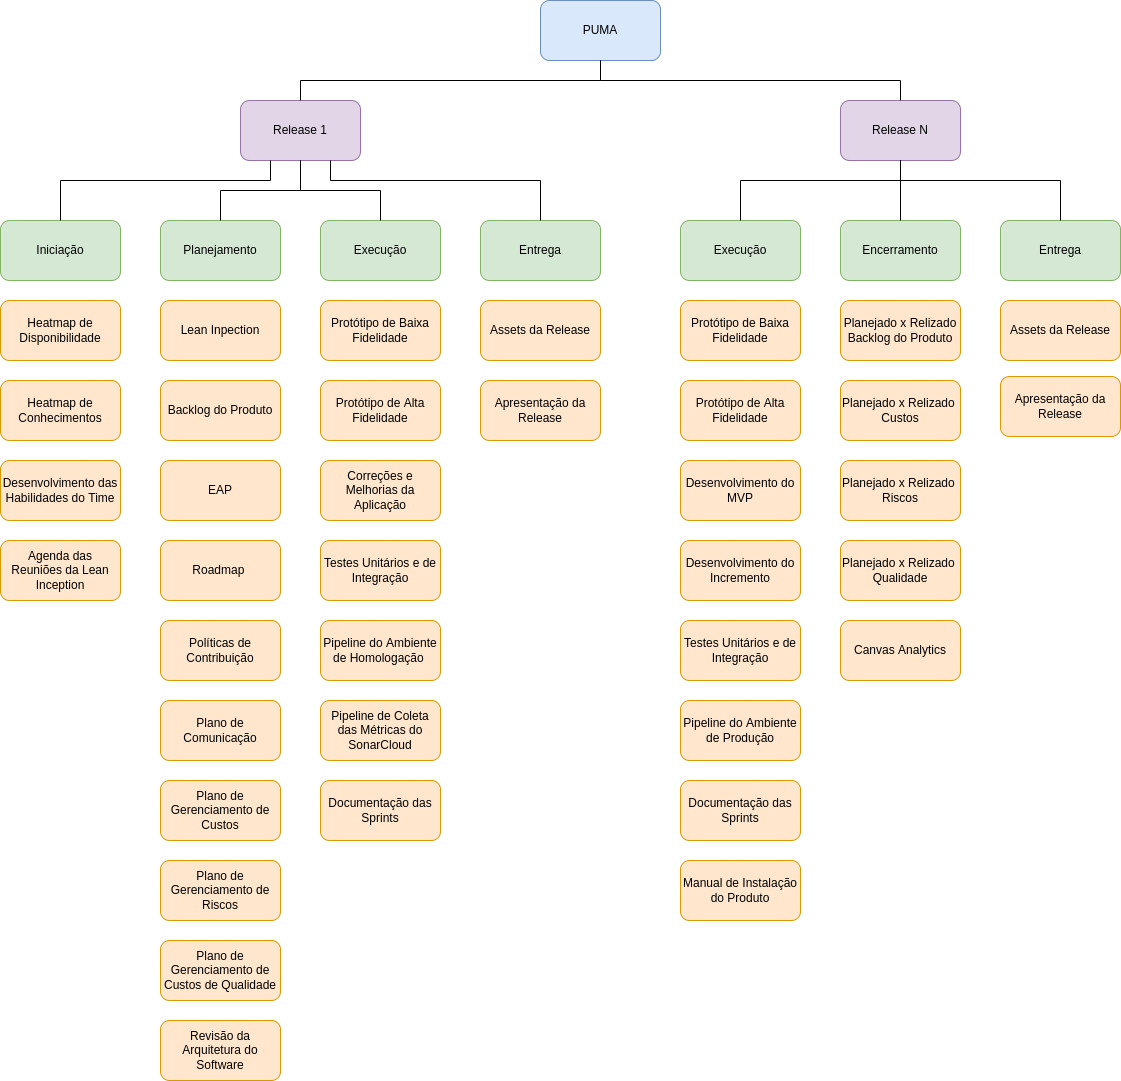

The diagram above was exported from draw.io. Its source (the exported page's mxGraphModel, read from the mxfile embedded in the PNG):
<mxGraphModel dx="1355" dy="1974" grid="1" gridSize="10" guides="1" tooltips="1" connect="1" arrows="1" fold="1" page="1" pageScale="1" pageWidth="827" pageHeight="1169" math="0" shadow="0">
  <root>
    <mxCell id="EOFqqisXaacQreIK2DRs-0" />
    <mxCell id="EOFqqisXaacQreIK2DRs-1" parent="EOFqqisXaacQreIK2DRs-0" />
    <mxCell id="Klhjzvq4DuKVwCBV7pfA-0" value="PUMA" style="rounded=1;whiteSpace=wrap;html=1;fillColor=#dae8fc;strokeColor=#6c8ebf;" parent="EOFqqisXaacQreIK2DRs-1" vertex="1">
      <mxGeometry x="700" y="-1020" width="120" height="60" as="geometry" />
    </mxCell>
    <mxCell id="Klhjzvq4DuKVwCBV7pfA-3" style="edgeStyle=orthogonalEdgeStyle;rounded=0;orthogonalLoop=1;jettySize=auto;html=1;exitX=0.5;exitY=1;exitDx=0;exitDy=0;" parent="EOFqqisXaacQreIK2DRs-1" edge="1">
      <mxGeometry relative="1" as="geometry">
        <mxPoint x="637" y="-710" as="sourcePoint" />
        <mxPoint x="637" y="-710" as="targetPoint" />
      </mxGeometry>
    </mxCell>
    <mxCell id="Klhjzvq4DuKVwCBV7pfA-23" value="Protótipo de Alta Fidelidade" style="rounded=1;whiteSpace=wrap;html=1;fillColor=#ffe6cc;strokeColor=#d79b00;" parent="EOFqqisXaacQreIK2DRs-1" vertex="1">
      <mxGeometry x="480" y="-640" width="120" height="60" as="geometry" />
    </mxCell>
    <mxCell id="qY7UsB1sEse1l_HNMhOZ-1" value="Protótipo de Baixa Fidelidade" style="rounded=1;whiteSpace=wrap;html=1;fillColor=#ffe6cc;strokeColor=#d79b00;" parent="EOFqqisXaacQreIK2DRs-1" vertex="1">
      <mxGeometry x="480" y="-720" width="120" height="60" as="geometry" />
    </mxCell>
    <mxCell id="qY7UsB1sEse1l_HNMhOZ-2" value="Execução" style="rounded=1;whiteSpace=wrap;html=1;fillColor=#d5e8d4;strokeColor=#82b366;" parent="EOFqqisXaacQreIK2DRs-1" vertex="1">
      <mxGeometry x="840" y="-800" width="120" height="60" as="geometry" />
    </mxCell>
    <mxCell id="qY7UsB1sEse1l_HNMhOZ-3" value="Encerramento" style="rounded=1;whiteSpace=wrap;html=1;fillColor=#d5e8d4;strokeColor=#82b366;" parent="EOFqqisXaacQreIK2DRs-1" vertex="1">
      <mxGeometry x="1000" y="-800" width="120" height="60" as="geometry" />
    </mxCell>
    <mxCell id="iiE9AvmEtQlp-m29MGfZ-0" value="Release 1" style="rounded=1;whiteSpace=wrap;html=1;fillColor=#e1d5e7;strokeColor=#9673a6;" parent="EOFqqisXaacQreIK2DRs-1" vertex="1">
      <mxGeometry x="400" y="-920" width="120" height="60" as="geometry" />
    </mxCell>
    <mxCell id="iiE9AvmEtQlp-m29MGfZ-1" value="Release N" style="rounded=1;whiteSpace=wrap;html=1;fillColor=#e1d5e7;strokeColor=#9673a6;" parent="EOFqqisXaacQreIK2DRs-1" vertex="1">
      <mxGeometry x="1000" y="-920" width="120" height="60" as="geometry" />
    </mxCell>
    <mxCell id="eYELk5u5X0RYfEevfb0k-0" value="Iniciação" style="rounded=1;whiteSpace=wrap;html=1;fillColor=#d5e8d4;strokeColor=#82b366;" parent="EOFqqisXaacQreIK2DRs-1" vertex="1">
      <mxGeometry x="160" y="-800" width="120" height="60" as="geometry" />
    </mxCell>
    <mxCell id="eYELk5u5X0RYfEevfb0k-1" value="Planejamento" style="rounded=1;whiteSpace=wrap;html=1;fillColor=#d5e8d4;strokeColor=#82b366;" parent="EOFqqisXaacQreIK2DRs-1" vertex="1">
      <mxGeometry x="320" y="-800" width="120" height="60" as="geometry" />
    </mxCell>
    <mxCell id="eYELk5u5X0RYfEevfb0k-2" value="Desenvolvimento das Habilidades do Time" style="rounded=1;whiteSpace=wrap;html=1;fillColor=#ffe6cc;strokeColor=#d79b00;" parent="EOFqqisXaacQreIK2DRs-1" vertex="1">
      <mxGeometry x="160" y="-560" width="120" height="60" as="geometry" />
    </mxCell>
    <mxCell id="eYELk5u5X0RYfEevfb0k-3" value="Pipeline de Coleta das Métricas do SonarCloud" style="rounded=1;whiteSpace=wrap;html=1;fillColor=#ffe6cc;strokeColor=#d79b00;" parent="EOFqqisXaacQreIK2DRs-1" vertex="1">
      <mxGeometry x="480" y="-320" width="120" height="60" as="geometry" />
    </mxCell>
    <mxCell id="eYELk5u5X0RYfEevfb0k-4" value="Pipeline do Ambiente de Homologação&amp;nbsp;" style="rounded=1;whiteSpace=wrap;html=1;fillColor=#ffe6cc;strokeColor=#d79b00;" parent="EOFqqisXaacQreIK2DRs-1" vertex="1">
      <mxGeometry x="480" y="-400" width="120" height="60" as="geometry" />
    </mxCell>
    <mxCell id="eYELk5u5X0RYfEevfb0k-5" value="Plano de Gerenciamento de Custos" style="rounded=1;whiteSpace=wrap;html=1;fillColor=#ffe6cc;strokeColor=#d79b00;" parent="EOFqqisXaacQreIK2DRs-1" vertex="1">
      <mxGeometry x="320" y="-240" width="120" height="60" as="geometry" />
    </mxCell>
    <mxCell id="eYELk5u5X0RYfEevfb0k-6" value="Roadmap&amp;nbsp;" style="rounded=1;whiteSpace=wrap;html=1;fillColor=#ffe6cc;strokeColor=#d79b00;" parent="EOFqqisXaacQreIK2DRs-1" vertex="1">
      <mxGeometry x="320" y="-480" width="120" height="60" as="geometry" />
    </mxCell>
    <mxCell id="eYELk5u5X0RYfEevfb0k-7" value="EAP" style="rounded=1;whiteSpace=wrap;html=1;fillColor=#ffe6cc;strokeColor=#d79b00;" parent="EOFqqisXaacQreIK2DRs-1" vertex="1">
      <mxGeometry x="320" y="-560" width="120" height="60" as="geometry" />
    </mxCell>
    <mxCell id="eYELk5u5X0RYfEevfb0k-8" value="Plano de Gerenciamento de Riscos" style="rounded=1;whiteSpace=wrap;html=1;fillColor=#ffe6cc;strokeColor=#d79b00;" parent="EOFqqisXaacQreIK2DRs-1" vertex="1">
      <mxGeometry x="320" y="-160" width="120" height="60" as="geometry" />
    </mxCell>
    <mxCell id="eYELk5u5X0RYfEevfb0k-9" value="Backlog do Produto" style="rounded=1;whiteSpace=wrap;html=1;fillColor=#ffe6cc;strokeColor=#d79b00;" parent="EOFqqisXaacQreIK2DRs-1" vertex="1">
      <mxGeometry x="320" y="-640" width="120" height="60" as="geometry" />
    </mxCell>
    <mxCell id="eYELk5u5X0RYfEevfb0k-10" value="Agenda das Reuniões da Lean Inception" style="rounded=1;whiteSpace=wrap;html=1;fillColor=#ffe6cc;strokeColor=#d79b00;" parent="EOFqqisXaacQreIK2DRs-1" vertex="1">
      <mxGeometry x="160" y="-480" width="120" height="60" as="geometry" />
    </mxCell>
    <mxCell id="eYELk5u5X0RYfEevfb0k-11" value="Lean Inpection" style="rounded=1;whiteSpace=wrap;html=1;fillColor=#ffe6cc;strokeColor=#d79b00;" parent="EOFqqisXaacQreIK2DRs-1" vertex="1">
      <mxGeometry x="320" y="-720" width="120" height="60" as="geometry" />
    </mxCell>
    <mxCell id="eYELk5u5X0RYfEevfb0k-12" value="Revisão da Arquitetura do Software" style="rounded=1;whiteSpace=wrap;html=1;fillColor=#ffe6cc;strokeColor=#d79b00;" parent="EOFqqisXaacQreIK2DRs-1" vertex="1">
      <mxGeometry x="320" width="120" height="60" as="geometry" />
    </mxCell>
    <mxCell id="eYELk5u5X0RYfEevfb0k-13" value="Plano de Comunicação" style="rounded=1;whiteSpace=wrap;html=1;fillColor=#ffe6cc;strokeColor=#d79b00;" parent="EOFqqisXaacQreIK2DRs-1" vertex="1">
      <mxGeometry x="320" y="-320" width="120" height="60" as="geometry" />
    </mxCell>
    <mxCell id="eYELk5u5X0RYfEevfb0k-14" value="Políticas de Contribuição" style="rounded=1;whiteSpace=wrap;html=1;fillColor=#ffe6cc;strokeColor=#d79b00;" parent="EOFqqisXaacQreIK2DRs-1" vertex="1">
      <mxGeometry x="320" y="-400" width="120" height="60" as="geometry" />
    </mxCell>
    <mxCell id="eYELk5u5X0RYfEevfb0k-15" value="Heatmap de Disponibilidade" style="rounded=1;whiteSpace=wrap;html=1;fillColor=#ffe6cc;strokeColor=#d79b00;" parent="EOFqqisXaacQreIK2DRs-1" vertex="1">
      <mxGeometry x="160" y="-720" width="120" height="60" as="geometry" />
    </mxCell>
    <mxCell id="eYELk5u5X0RYfEevfb0k-16" value="Heatmap de Conhecimentos" style="rounded=1;whiteSpace=wrap;html=1;fillColor=#ffe6cc;strokeColor=#d79b00;" parent="EOFqqisXaacQreIK2DRs-1" vertex="1">
      <mxGeometry x="160" y="-640" width="120" height="60" as="geometry" />
    </mxCell>
    <mxCell id="eYELk5u5X0RYfEevfb0k-21" value="Testes&amp;nbsp;Unitários e de Integração" style="rounded=1;whiteSpace=wrap;html=1;fillColor=#ffe6cc;strokeColor=#d79b00;" parent="EOFqqisXaacQreIK2DRs-1" vertex="1">
      <mxGeometry x="480" y="-480" width="120" height="60" as="geometry" />
    </mxCell>
    <mxCell id="C31JE_h6s_SH4rfmQEZS-1" value="Entrega" style="rounded=1;whiteSpace=wrap;html=1;fillColor=#d5e8d4;strokeColor=#82b366;" parent="EOFqqisXaacQreIK2DRs-1" vertex="1">
      <mxGeometry x="1160" y="-800" width="120" height="60" as="geometry" />
    </mxCell>
    <mxCell id="C31JE_h6s_SH4rfmQEZS-2" value="Execução" style="rounded=1;whiteSpace=wrap;html=1;fillColor=#d5e8d4;strokeColor=#82b366;" parent="EOFqqisXaacQreIK2DRs-1" vertex="1">
      <mxGeometry x="480" y="-800" width="120" height="60" as="geometry" />
    </mxCell>
    <mxCell id="Yr_sl95l653U3v9PRiHs-0" value="Correções e Melhorias da Aplicação" style="rounded=1;whiteSpace=wrap;html=1;fillColor=#ffe6cc;strokeColor=#d79b00;" parent="EOFqqisXaacQreIK2DRs-1" vertex="1">
      <mxGeometry x="480" y="-560" width="120" height="60" as="geometry" />
    </mxCell>
    <mxCell id="xHkiRT_bNGqNZxmJvagB-0" value="Assets da Release" style="rounded=1;whiteSpace=wrap;html=1;fillColor=#ffe6cc;strokeColor=#d79b00;" parent="EOFqqisXaacQreIK2DRs-1" vertex="1">
      <mxGeometry x="640" y="-720" width="120" height="60" as="geometry" />
    </mxCell>
    <mxCell id="xHkiRT_bNGqNZxmJvagB-1" value="Apresentação da Release" style="rounded=1;whiteSpace=wrap;html=1;fillColor=#ffe6cc;strokeColor=#d79b00;" parent="EOFqqisXaacQreIK2DRs-1" vertex="1">
      <mxGeometry x="640" y="-640" width="120" height="60" as="geometry" />
    </mxCell>
    <mxCell id="xHkiRT_bNGqNZxmJvagB-2" value="Entrega" style="rounded=1;whiteSpace=wrap;html=1;fillColor=#d5e8d4;strokeColor=#82b366;" parent="EOFqqisXaacQreIK2DRs-1" vertex="1">
      <mxGeometry x="640" y="-800" width="120" height="60" as="geometry" />
    </mxCell>
    <mxCell id="xHkiRT_bNGqNZxmJvagB-6" value="Protótipo de Alta Fidelidade" style="rounded=1;whiteSpace=wrap;html=1;fillColor=#ffe6cc;strokeColor=#d79b00;" parent="EOFqqisXaacQreIK2DRs-1" vertex="1">
      <mxGeometry x="840" y="-640" width="120" height="60" as="geometry" />
    </mxCell>
    <mxCell id="xHkiRT_bNGqNZxmJvagB-7" value="Protótipo de Baixa Fidelidade" style="rounded=1;whiteSpace=wrap;html=1;fillColor=#ffe6cc;strokeColor=#d79b00;" parent="EOFqqisXaacQreIK2DRs-1" vertex="1">
      <mxGeometry x="840" y="-720" width="120" height="60" as="geometry" />
    </mxCell>
    <mxCell id="xHkiRT_bNGqNZxmJvagB-8" value="Testes&amp;nbsp;Unitários e de Integração" style="rounded=1;whiteSpace=wrap;html=1;fillColor=#ffe6cc;strokeColor=#d79b00;" parent="EOFqqisXaacQreIK2DRs-1" vertex="1">
      <mxGeometry x="840" y="-400" width="120" height="60" as="geometry" />
    </mxCell>
    <mxCell id="xHkiRT_bNGqNZxmJvagB-15" value="Pipeline do Ambiente de Produção" style="rounded=1;whiteSpace=wrap;html=1;fillColor=#ffe6cc;strokeColor=#d79b00;" parent="EOFqqisXaacQreIK2DRs-1" vertex="1">
      <mxGeometry x="840" y="-320" width="120" height="60" as="geometry" />
    </mxCell>
    <mxCell id="xHkiRT_bNGqNZxmJvagB-16" value="Planejado x Relizado Backlog do Produto" style="rounded=1;whiteSpace=wrap;html=1;fillColor=#ffe6cc;strokeColor=#d79b00;" parent="EOFqqisXaacQreIK2DRs-1" vertex="1">
      <mxGeometry x="1000" y="-720" width="120" height="60" as="geometry" />
    </mxCell>
    <mxCell id="xHkiRT_bNGqNZxmJvagB-17" value="Canvas Analytics" style="rounded=1;whiteSpace=wrap;html=1;fillColor=#ffe6cc;strokeColor=#d79b00;" parent="EOFqqisXaacQreIK2DRs-1" vertex="1">
      <mxGeometry x="1000" y="-400" width="120" height="60" as="geometry" />
    </mxCell>
    <mxCell id="xHkiRT_bNGqNZxmJvagB-18" value="Planejado x Relizado&amp;nbsp; Custos" style="rounded=1;whiteSpace=wrap;html=1;fillColor=#ffe6cc;strokeColor=#d79b00;" parent="EOFqqisXaacQreIK2DRs-1" vertex="1">
      <mxGeometry x="1000" y="-640" width="120" height="60" as="geometry" />
    </mxCell>
    <mxCell id="xHkiRT_bNGqNZxmJvagB-19" value="Planejado x Relizado&amp;nbsp; Riscos" style="rounded=1;whiteSpace=wrap;html=1;fillColor=#ffe6cc;strokeColor=#d79b00;" parent="EOFqqisXaacQreIK2DRs-1" vertex="1">
      <mxGeometry x="1000" y="-560" width="120" height="60" as="geometry" />
    </mxCell>
    <mxCell id="xHkiRT_bNGqNZxmJvagB-20" value="Manual de Instalação do Produto" style="rounded=1;whiteSpace=wrap;html=1;fillColor=#ffe6cc;strokeColor=#d79b00;" parent="EOFqqisXaacQreIK2DRs-1" vertex="1">
      <mxGeometry x="840" y="-160" width="120" height="60" as="geometry" />
    </mxCell>
    <mxCell id="xHkiRT_bNGqNZxmJvagB-21" value="Planejado x Relizado&amp;nbsp; Qualidade" style="rounded=1;whiteSpace=wrap;html=1;fillColor=#ffe6cc;strokeColor=#d79b00;" parent="EOFqqisXaacQreIK2DRs-1" vertex="1">
      <mxGeometry x="1000" y="-480" width="120" height="60" as="geometry" />
    </mxCell>
    <mxCell id="xHkiRT_bNGqNZxmJvagB-22" style="edgeStyle=orthogonalEdgeStyle;rounded=0;orthogonalLoop=1;jettySize=auto;html=1;exitX=0.5;exitY=1;exitDx=0;exitDy=0;" parent="EOFqqisXaacQreIK2DRs-1" edge="1">
      <mxGeometry relative="1" as="geometry">
        <mxPoint x="1120" y="-710" as="sourcePoint" />
        <mxPoint x="1120" y="-710" as="targetPoint" />
      </mxGeometry>
    </mxCell>
    <mxCell id="xHkiRT_bNGqNZxmJvagB-23" value="Assets da Release" style="rounded=1;whiteSpace=wrap;html=1;fillColor=#ffe6cc;strokeColor=#d79b00;" parent="EOFqqisXaacQreIK2DRs-1" vertex="1">
      <mxGeometry x="1160" y="-720" width="120" height="60" as="geometry" />
    </mxCell>
    <mxCell id="xHkiRT_bNGqNZxmJvagB-24" value="Apresentação da Release" style="rounded=1;whiteSpace=wrap;html=1;fillColor=#ffe6cc;strokeColor=#d79b00;" parent="EOFqqisXaacQreIK2DRs-1" vertex="1">
      <mxGeometry x="1160" y="-644" width="120" height="60" as="geometry" />
    </mxCell>
    <mxCell id="xHkiRT_bNGqNZxmJvagB-25" value="Documentação das Sprints" style="rounded=1;whiteSpace=wrap;html=1;fillColor=#ffe6cc;strokeColor=#d79b00;" parent="EOFqqisXaacQreIK2DRs-1" vertex="1">
      <mxGeometry x="480" y="-240" width="120" height="60" as="geometry" />
    </mxCell>
    <mxCell id="b2TpSRHkjCPSwUzL-gYD-0" value="Plano de Gerenciamento de Custos de Qualidade" style="rounded=1;whiteSpace=wrap;html=1;fillColor=#ffe6cc;strokeColor=#d79b00;" parent="EOFqqisXaacQreIK2DRs-1" vertex="1">
      <mxGeometry x="320" y="-80" width="120" height="60" as="geometry" />
    </mxCell>
    <mxCell id="b2TpSRHkjCPSwUzL-gYD-1" value="Documentação das Sprints" style="rounded=1;whiteSpace=wrap;html=1;fillColor=#ffe6cc;strokeColor=#d79b00;" parent="EOFqqisXaacQreIK2DRs-1" vertex="1">
      <mxGeometry x="840" y="-240" width="120" height="60" as="geometry" />
    </mxCell>
    <mxCell id="b2TpSRHkjCPSwUzL-gYD-2" value="Desenvolvimento do MVP" style="rounded=1;whiteSpace=wrap;html=1;fillColor=#ffe6cc;strokeColor=#d79b00;" parent="EOFqqisXaacQreIK2DRs-1" vertex="1">
      <mxGeometry x="840" y="-560" width="120" height="60" as="geometry" />
    </mxCell>
    <mxCell id="b2TpSRHkjCPSwUzL-gYD-3" value="Desenvolvimento do Incremento" style="rounded=1;whiteSpace=wrap;html=1;fillColor=#ffe6cc;strokeColor=#d79b00;" parent="EOFqqisXaacQreIK2DRs-1" vertex="1">
      <mxGeometry x="840" y="-480" width="120" height="60" as="geometry" />
    </mxCell>
    <mxCell id="b2TpSRHkjCPSwUzL-gYD-4" value="" style="endArrow=none;html=1;rounded=0;entryX=0.25;entryY=1;entryDx=0;entryDy=0;exitX=0.5;exitY=0;exitDx=0;exitDy=0;" parent="EOFqqisXaacQreIK2DRs-1" source="eYELk5u5X0RYfEevfb0k-0" target="iiE9AvmEtQlp-m29MGfZ-0" edge="1">
      <mxGeometry width="50" height="50" relative="1" as="geometry">
        <mxPoint x="630" y="-630" as="sourcePoint" />
        <mxPoint x="680" y="-680" as="targetPoint" />
        <Array as="points">
          <mxPoint x="220" y="-840" />
          <mxPoint x="430" y="-840" />
        </Array>
      </mxGeometry>
    </mxCell>
    <mxCell id="b2TpSRHkjCPSwUzL-gYD-5" value="" style="endArrow=none;html=1;rounded=0;entryX=0.5;entryY=1;entryDx=0;entryDy=0;exitX=0.5;exitY=0;exitDx=0;exitDy=0;" parent="EOFqqisXaacQreIK2DRs-1" source="eYELk5u5X0RYfEevfb0k-1" target="iiE9AvmEtQlp-m29MGfZ-0" edge="1">
      <mxGeometry width="50" height="50" relative="1" as="geometry">
        <mxPoint x="510" y="-700" as="sourcePoint" />
        <mxPoint x="560" y="-750" as="targetPoint" />
        <Array as="points">
          <mxPoint x="380" y="-830" />
          <mxPoint x="460" y="-830" />
        </Array>
      </mxGeometry>
    </mxCell>
    <mxCell id="b2TpSRHkjCPSwUzL-gYD-6" value="" style="endArrow=none;html=1;rounded=0;entryX=0.5;entryY=0;entryDx=0;entryDy=0;exitX=0.5;exitY=1;exitDx=0;exitDy=0;" parent="EOFqqisXaacQreIK2DRs-1" source="iiE9AvmEtQlp-m29MGfZ-0" target="C31JE_h6s_SH4rfmQEZS-2" edge="1">
      <mxGeometry width="50" height="50" relative="1" as="geometry">
        <mxPoint x="510" y="-700" as="sourcePoint" />
        <mxPoint x="560" y="-750" as="targetPoint" />
        <Array as="points">
          <mxPoint x="460" y="-830" />
          <mxPoint x="540" y="-830" />
        </Array>
      </mxGeometry>
    </mxCell>
    <mxCell id="b2TpSRHkjCPSwUzL-gYD-7" value="" style="endArrow=none;html=1;rounded=0;entryX=0.5;entryY=0;entryDx=0;entryDy=0;exitX=0.75;exitY=1;exitDx=0;exitDy=0;" parent="EOFqqisXaacQreIK2DRs-1" source="iiE9AvmEtQlp-m29MGfZ-0" target="xHkiRT_bNGqNZxmJvagB-2" edge="1">
      <mxGeometry width="50" height="50" relative="1" as="geometry">
        <mxPoint x="510" y="-700" as="sourcePoint" />
        <mxPoint x="560" y="-750" as="targetPoint" />
        <Array as="points">
          <mxPoint x="490" y="-840" />
          <mxPoint x="700" y="-840" />
        </Array>
      </mxGeometry>
    </mxCell>
    <mxCell id="b2TpSRHkjCPSwUzL-gYD-8" value="" style="endArrow=none;html=1;rounded=0;exitX=0.5;exitY=0;exitDx=0;exitDy=0;entryX=0.5;entryY=1;entryDx=0;entryDy=0;" parent="EOFqqisXaacQreIK2DRs-1" source="iiE9AvmEtQlp-m29MGfZ-0" target="Klhjzvq4DuKVwCBV7pfA-0" edge="1">
      <mxGeometry width="50" height="50" relative="1" as="geometry">
        <mxPoint x="1180" y="-890" as="sourcePoint" />
        <mxPoint x="1230" y="-940" as="targetPoint" />
        <Array as="points">
          <mxPoint x="460" y="-940" />
          <mxPoint x="760" y="-940" />
        </Array>
      </mxGeometry>
    </mxCell>
    <mxCell id="b2TpSRHkjCPSwUzL-gYD-9" value="" style="endArrow=none;html=1;rounded=0;entryX=0.5;entryY=1;entryDx=0;entryDy=0;exitX=0.5;exitY=0;exitDx=0;exitDy=0;" parent="EOFqqisXaacQreIK2DRs-1" source="iiE9AvmEtQlp-m29MGfZ-1" target="Klhjzvq4DuKVwCBV7pfA-0" edge="1">
      <mxGeometry width="50" height="50" relative="1" as="geometry">
        <mxPoint x="810" y="-890" as="sourcePoint" />
        <mxPoint x="860" y="-940" as="targetPoint" />
        <Array as="points">
          <mxPoint x="1060" y="-940" />
          <mxPoint x="760" y="-940" />
        </Array>
      </mxGeometry>
    </mxCell>
    <mxCell id="b2TpSRHkjCPSwUzL-gYD-10" value="" style="endArrow=none;html=1;rounded=0;entryX=0.5;entryY=1;entryDx=0;entryDy=0;exitX=0.5;exitY=0;exitDx=0;exitDy=0;" parent="EOFqqisXaacQreIK2DRs-1" source="qY7UsB1sEse1l_HNMhOZ-2" target="iiE9AvmEtQlp-m29MGfZ-1" edge="1">
      <mxGeometry width="50" height="50" relative="1" as="geometry">
        <mxPoint x="640" y="-700" as="sourcePoint" />
        <mxPoint x="690" y="-750" as="targetPoint" />
        <Array as="points">
          <mxPoint x="900" y="-840" />
          <mxPoint x="1060" y="-840" />
        </Array>
      </mxGeometry>
    </mxCell>
    <mxCell id="b2TpSRHkjCPSwUzL-gYD-11" value="" style="endArrow=none;html=1;rounded=0;entryX=0.5;entryY=1;entryDx=0;entryDy=0;exitX=0.5;exitY=0;exitDx=0;exitDy=0;" parent="EOFqqisXaacQreIK2DRs-1" source="qY7UsB1sEse1l_HNMhOZ-3" target="iiE9AvmEtQlp-m29MGfZ-1" edge="1">
      <mxGeometry width="50" height="50" relative="1" as="geometry">
        <mxPoint x="810" y="-830" as="sourcePoint" />
        <mxPoint x="860" y="-880" as="targetPoint" />
      </mxGeometry>
    </mxCell>
    <mxCell id="b2TpSRHkjCPSwUzL-gYD-12" value="" style="endArrow=none;html=1;rounded=0;entryX=0.5;entryY=1;entryDx=0;entryDy=0;exitX=0.5;exitY=0;exitDx=0;exitDy=0;" parent="EOFqqisXaacQreIK2DRs-1" source="C31JE_h6s_SH4rfmQEZS-1" target="iiE9AvmEtQlp-m29MGfZ-1" edge="1">
      <mxGeometry width="50" height="50" relative="1" as="geometry">
        <mxPoint x="810" y="-830" as="sourcePoint" />
        <mxPoint x="860" y="-880" as="targetPoint" />
        <Array as="points">
          <mxPoint x="1220" y="-840" />
          <mxPoint x="1060" y="-840" />
        </Array>
      </mxGeometry>
    </mxCell>
  </root>
</mxGraphModel>